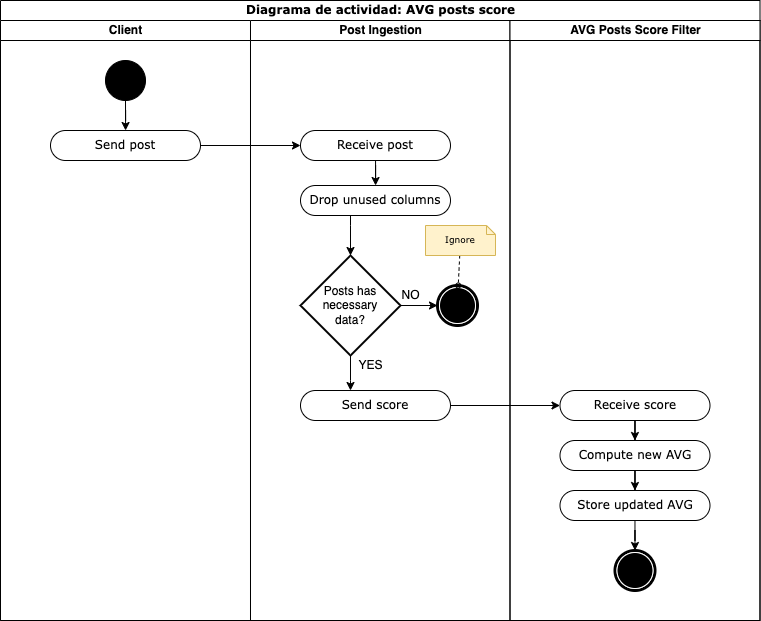

The diagram above was exported from draw.io. Its source (the exported page's mxGraphModel, read from the mxfile embedded in the PNG):
<mxGraphModel dx="1472" dy="769" grid="1" gridSize="10" guides="1" tooltips="1" connect="1" arrows="1" fold="1" page="1" pageScale="1" pageWidth="850" pageHeight="1100" background="none" math="0" shadow="0">
  <root>
    <mxCell id="0" />
    <mxCell id="1" parent="0" />
    <mxCell id="1c1d494c118603dd-1" value="Diagrama de actividad: AVG posts score" style="swimlane;html=1;childLayout=stackLayout;startSize=20;rounded=0;shadow=0;comic=0;labelBackgroundColor=none;strokeWidth=1;fontFamily=Verdana;fontSize=12;align=center;" parent="1" vertex="1">
      <mxGeometry x="40" y="20" width="759.5" height="620" as="geometry" />
    </mxCell>
    <mxCell id="1c1d494c118603dd-2" value="Client" style="swimlane;html=1;startSize=20;" parent="1c1d494c118603dd-1" vertex="1">
      <mxGeometry y="20" width="250" height="600" as="geometry" />
    </mxCell>
    <mxCell id="Z4d7zPzUT9PHAPlxouQA-17" style="edgeStyle=orthogonalEdgeStyle;rounded=0;orthogonalLoop=1;jettySize=auto;html=1;fontSize=9;" edge="1" parent="1c1d494c118603dd-2" source="60571a20871a0731-4" target="Z4d7zPzUT9PHAPlxouQA-16">
      <mxGeometry relative="1" as="geometry" />
    </mxCell>
    <mxCell id="60571a20871a0731-4" value="" style="ellipse;whiteSpace=wrap;html=1;rounded=0;shadow=0;comic=0;labelBackgroundColor=none;strokeWidth=1;fillColor=#000000;fontFamily=Verdana;fontSize=12;align=center;" parent="1c1d494c118603dd-2" vertex="1">
      <mxGeometry x="105" y="40" width="40" height="40" as="geometry" />
    </mxCell>
    <mxCell id="Z4d7zPzUT9PHAPlxouQA-16" value="Send post" style="rounded=1;whiteSpace=wrap;html=1;shadow=0;comic=0;labelBackgroundColor=none;strokeWidth=1;fontFamily=Verdana;fontSize=12;align=center;arcSize=50;" vertex="1" parent="1c1d494c118603dd-2">
      <mxGeometry x="50" y="110" width="150" height="30" as="geometry" />
    </mxCell>
    <mxCell id="1c1d494c118603dd-3" value="Post Ingestion" style="swimlane;html=1;startSize=20;" parent="1c1d494c118603dd-1" vertex="1">
      <mxGeometry x="250" y="20" width="259.5" height="600" as="geometry" />
    </mxCell>
    <mxCell id="Z4d7zPzUT9PHAPlxouQA-7" style="edgeStyle=orthogonalEdgeStyle;rounded=0;orthogonalLoop=1;jettySize=auto;html=1;" edge="1" parent="1c1d494c118603dd-3" source="60571a20871a0731-8" target="Z4d7zPzUT9PHAPlxouQA-2">
      <mxGeometry relative="1" as="geometry" />
    </mxCell>
    <mxCell id="60571a20871a0731-8" value="Receive post" style="rounded=1;whiteSpace=wrap;html=1;shadow=0;comic=0;labelBackgroundColor=none;strokeWidth=1;fontFamily=Verdana;fontSize=12;align=center;arcSize=50;" parent="1c1d494c118603dd-3" vertex="1">
      <mxGeometry x="50" y="110" width="150" height="30" as="geometry" />
    </mxCell>
    <mxCell id="Z4d7zPzUT9PHAPlxouQA-11" style="edgeStyle=orthogonalEdgeStyle;rounded=0;orthogonalLoop=1;jettySize=auto;html=1;" edge="1" parent="1c1d494c118603dd-3" source="Z4d7zPzUT9PHAPlxouQA-2" target="Z4d7zPzUT9PHAPlxouQA-10">
      <mxGeometry relative="1" as="geometry">
        <Array as="points">
          <mxPoint x="100" y="205" />
          <mxPoint x="100" y="205" />
        </Array>
      </mxGeometry>
    </mxCell>
    <mxCell id="Z4d7zPzUT9PHAPlxouQA-2" value="Drop unused columns" style="rounded=1;whiteSpace=wrap;html=1;shadow=0;comic=0;labelBackgroundColor=none;strokeWidth=1;fontFamily=Verdana;fontSize=12;align=center;arcSize=50;" vertex="1" parent="1c1d494c118603dd-3">
      <mxGeometry x="50" y="165" width="150" height="30" as="geometry" />
    </mxCell>
    <mxCell id="Z4d7zPzUT9PHAPlxouQA-14" style="edgeStyle=orthogonalEdgeStyle;rounded=0;orthogonalLoop=1;jettySize=auto;html=1;" edge="1" parent="1c1d494c118603dd-3" source="Z4d7zPzUT9PHAPlxouQA-10" target="Z4d7zPzUT9PHAPlxouQA-13">
      <mxGeometry relative="1" as="geometry" />
    </mxCell>
    <mxCell id="Z4d7zPzUT9PHAPlxouQA-26" style="edgeStyle=orthogonalEdgeStyle;rounded=0;orthogonalLoop=1;jettySize=auto;html=1;fontSize=9;" edge="1" parent="1c1d494c118603dd-3" source="Z4d7zPzUT9PHAPlxouQA-10" target="Z4d7zPzUT9PHAPlxouQA-25">
      <mxGeometry relative="1" as="geometry">
        <Array as="points">
          <mxPoint x="100" y="360" />
          <mxPoint x="100" y="360" />
        </Array>
      </mxGeometry>
    </mxCell>
    <mxCell id="Z4d7zPzUT9PHAPlxouQA-10" value="Posts has&lt;br&gt;necessary&lt;br&gt;data?" style="strokeWidth=2;html=1;shape=mxgraph.flowchart.decision;whiteSpace=wrap;" vertex="1" parent="1c1d494c118603dd-3">
      <mxGeometry x="50" y="235" width="100" height="100" as="geometry" />
    </mxCell>
    <mxCell id="Z4d7zPzUT9PHAPlxouQA-13" value="" style="shape=mxgraph.bpmn.shape;html=1;verticalLabelPosition=bottom;labelBackgroundColor=#ffffff;verticalAlign=top;perimeter=ellipsePerimeter;outline=end;symbol=terminate;rounded=0;shadow=0;comic=0;strokeWidth=1;fontFamily=Verdana;fontSize=12;align=center;" vertex="1" parent="1c1d494c118603dd-3">
      <mxGeometry x="187" y="265" width="40" height="40" as="geometry" />
    </mxCell>
    <mxCell id="Z4d7zPzUT9PHAPlxouQA-15" value="NO" style="text;html=1;align=center;verticalAlign=middle;resizable=0;points=[];autosize=1;strokeColor=none;fillColor=none;" vertex="1" parent="1c1d494c118603dd-3">
      <mxGeometry x="145" y="265" width="30" height="20" as="geometry" />
    </mxCell>
    <mxCell id="1c1d494c118603dd-50" style="edgeStyle=none;rounded=0;html=1;dashed=1;labelBackgroundColor=none;startArrow=none;startFill=0;startSize=5;endArrow=oval;endFill=0;endSize=5;jettySize=auto;orthogonalLoop=1;strokeWidth=1;fontFamily=Verdana;fontSize=12" parent="1c1d494c118603dd-3" source="1c1d494c118603dd-22" target="Z4d7zPzUT9PHAPlxouQA-13" edge="1">
      <mxGeometry relative="1" as="geometry" />
    </mxCell>
    <mxCell id="1c1d494c118603dd-22" value="Ignore" style="shape=note;whiteSpace=wrap;html=1;rounded=0;shadow=0;comic=0;labelBackgroundColor=none;strokeWidth=1;fontFamily=Verdana;fontSize=9;align=center;size=9;fillColor=#fff2cc;strokeColor=#d6b656;" parent="1c1d494c118603dd-3" vertex="1">
      <mxGeometry x="175" y="205" width="70" height="30" as="geometry" />
    </mxCell>
    <mxCell id="Z4d7zPzUT9PHAPlxouQA-25" value="Send score" style="rounded=1;whiteSpace=wrap;html=1;shadow=0;comic=0;labelBackgroundColor=none;strokeWidth=1;fontFamily=Verdana;fontSize=12;align=center;arcSize=50;" vertex="1" parent="1c1d494c118603dd-3">
      <mxGeometry x="50" y="370" width="150" height="30" as="geometry" />
    </mxCell>
    <mxCell id="Z4d7zPzUT9PHAPlxouQA-27" value="YES" style="text;html=1;align=center;verticalAlign=middle;resizable=0;points=[];autosize=1;strokeColor=none;fillColor=none;" vertex="1" parent="1c1d494c118603dd-3">
      <mxGeometry x="100" y="335" width="40" height="20" as="geometry" />
    </mxCell>
    <mxCell id="1c1d494c118603dd-4" value="AVG Posts Score Filter" style="swimlane;html=1;startSize=20;" parent="1c1d494c118603dd-1" vertex="1">
      <mxGeometry x="509.5" y="20" width="250" height="600" as="geometry" />
    </mxCell>
    <mxCell id="Z4d7zPzUT9PHAPlxouQA-35" style="edgeStyle=orthogonalEdgeStyle;rounded=0;orthogonalLoop=1;jettySize=auto;html=1;fontSize=9;" edge="1" parent="1c1d494c118603dd-4" source="Z4d7zPzUT9PHAPlxouQA-28" target="Z4d7zPzUT9PHAPlxouQA-30">
      <mxGeometry relative="1" as="geometry" />
    </mxCell>
    <mxCell id="Z4d7zPzUT9PHAPlxouQA-28" value="Receive score" style="rounded=1;whiteSpace=wrap;html=1;shadow=0;comic=0;labelBackgroundColor=none;strokeWidth=1;fontFamily=Verdana;fontSize=12;align=center;arcSize=50;" vertex="1" parent="1c1d494c118603dd-4">
      <mxGeometry x="50" y="370" width="150" height="30" as="geometry" />
    </mxCell>
    <mxCell id="Z4d7zPzUT9PHAPlxouQA-36" style="edgeStyle=orthogonalEdgeStyle;rounded=0;orthogonalLoop=1;jettySize=auto;html=1;fontSize=9;" edge="1" parent="1c1d494c118603dd-4" source="Z4d7zPzUT9PHAPlxouQA-30" target="Z4d7zPzUT9PHAPlxouQA-31">
      <mxGeometry relative="1" as="geometry" />
    </mxCell>
    <mxCell id="Z4d7zPzUT9PHAPlxouQA-30" value="Compute new AVG" style="rounded=1;whiteSpace=wrap;html=1;shadow=0;comic=0;labelBackgroundColor=none;strokeWidth=1;fontFamily=Verdana;fontSize=12;align=center;arcSize=50;" vertex="1" parent="1c1d494c118603dd-4">
      <mxGeometry x="50" y="420" width="150" height="30" as="geometry" />
    </mxCell>
    <mxCell id="Z4d7zPzUT9PHAPlxouQA-33" style="edgeStyle=orthogonalEdgeStyle;rounded=0;orthogonalLoop=1;jettySize=auto;html=1;fontSize=9;" edge="1" parent="1c1d494c118603dd-4" source="Z4d7zPzUT9PHAPlxouQA-31" target="Z4d7zPzUT9PHAPlxouQA-32">
      <mxGeometry relative="1" as="geometry" />
    </mxCell>
    <mxCell id="Z4d7zPzUT9PHAPlxouQA-31" value="Store updated AVG" style="rounded=1;whiteSpace=wrap;html=1;shadow=0;comic=0;labelBackgroundColor=none;strokeWidth=1;fontFamily=Verdana;fontSize=12;align=center;arcSize=50;" vertex="1" parent="1c1d494c118603dd-4">
      <mxGeometry x="50" y="470" width="150" height="30" as="geometry" />
    </mxCell>
    <mxCell id="Z4d7zPzUT9PHAPlxouQA-32" value="" style="shape=mxgraph.bpmn.shape;html=1;verticalLabelPosition=bottom;labelBackgroundColor=#ffffff;verticalAlign=top;perimeter=ellipsePerimeter;outline=end;symbol=terminate;rounded=0;shadow=0;comic=0;strokeWidth=1;fontFamily=Verdana;fontSize=12;align=center;" vertex="1" parent="1c1d494c118603dd-4">
      <mxGeometry x="105" y="530" width="40" height="40" as="geometry" />
    </mxCell>
    <mxCell id="Z4d7zPzUT9PHAPlxouQA-24" style="edgeStyle=orthogonalEdgeStyle;rounded=0;orthogonalLoop=1;jettySize=auto;html=1;fontSize=9;" edge="1" parent="1c1d494c118603dd-1" source="Z4d7zPzUT9PHAPlxouQA-16" target="60571a20871a0731-8">
      <mxGeometry relative="1" as="geometry" />
    </mxCell>
    <mxCell id="Z4d7zPzUT9PHAPlxouQA-34" style="edgeStyle=orthogonalEdgeStyle;rounded=0;orthogonalLoop=1;jettySize=auto;html=1;fontSize=9;" edge="1" parent="1c1d494c118603dd-1" source="Z4d7zPzUT9PHAPlxouQA-25" target="Z4d7zPzUT9PHAPlxouQA-28">
      <mxGeometry relative="1" as="geometry" />
    </mxCell>
  </root>
</mxGraphModel>